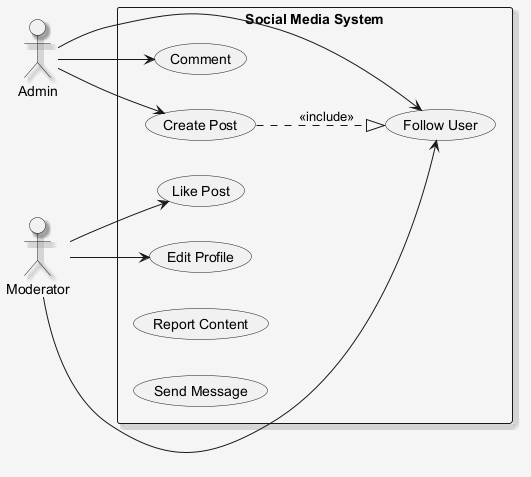

The diagram above was rendered by PlantUML. Its source (embedded in the PNG):
@startuml
skinparam shadowing false
skinparam backgroundColor #F5F5F5
skinparam shadowing true
left to right direction
actor "Admin" as A
actor "Moderator" as M
rectangle "Social Media System" {
  usecase "Like Post" as UC_LikePost
  usecase "Comment" as UC_Comment
  usecase "Follow User" as UC_FollowUser
  usecase "Create Post" as UC_CreatePost
  usecase "Edit Profile" as UC_EditProfile
  usecase "Report Content" as UC_ReportContent
  usecase "Send Message" as UC_SendMessage
}
A --> UC_FollowUser
A --> UC_Comment
A --> UC_CreatePost
M --> UC_EditProfile
M --> UC_LikePost
M --> UC_FollowUser
UC_CreatePost ..|> UC_FollowUser : <<include>>
@enduml